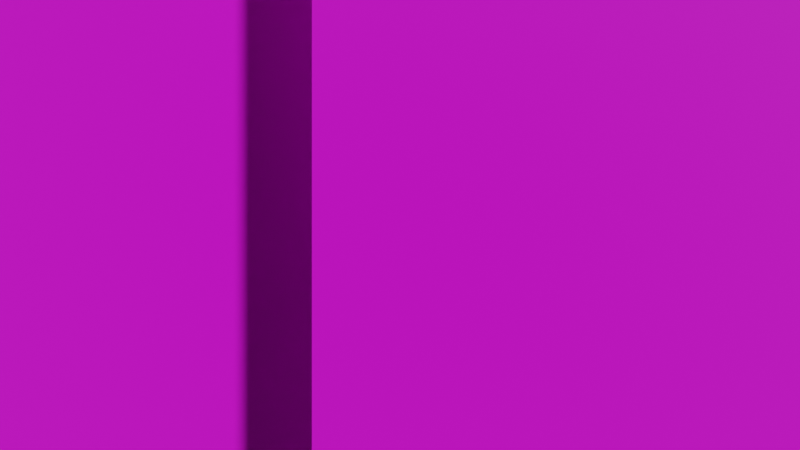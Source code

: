 # Source: bridge.blend  (saved by Blender 3.6.11; exported with 4.5.12 LTS)
import bpy
from mathutils import Matrix  # noqa: F401  (used for matrix-valued properties, if any)

bpy.ops.wm.read_factory_settings(use_empty=True)
scene = bpy.context.scene
scene.name = 'Scene'

# ---- collections
col_collection = bpy.data.collections.new('Collection'); scene.collection.children.link(col_collection)

# ---- images (referenced by path relative to the original .blend; pixels are not part of the script)
import os
ASSET_DIR = os.environ.get("B2B_ASSET_DIR", "")  # directory of the original .blend (textures are referenced by path, not embedded)
HERE = os.path.dirname(os.path.abspath(__file__))  # packed textures are extracted next to this script under _unpacked/

def load_image(name, relpath, width, height, colorspace="sRGB"):
    """Load a texture the original file referenced (path relative to the .blend, or extracted next to this script)."""
    p = next((c for c in (os.path.join(HERE, relpath), os.path.join(ASSET_DIR, relpath)) if relpath and os.path.exists(c)), "")
    if p:
        img = bpy.data.images.load(p, check_existing=True)
        img.name = name
    else:  # same state as the original file: an image datablock whose file is absent (Cycles renders it pink)
        img = bpy.data.images.new(name, width, height)
        img.source = "FILE"
        img.filepath = "//" + (relpath or name)
    img.colorspace_settings.name = colorspace
    return img
img_bridge_png = load_image('bridge.png', 'bridge.png', 1024, 1024, 'sRGB')
img_bg_bridge_png = load_image('bg_bridge.png', 'layers/bg_bridge.png', 1024, 1024, 'sRGB')

# ---- materials (node trees are filled in below, after node groups)
mat_material_001 = bpy.data.materials.new('Material.001')
mat_material_001.use_transparent_shadow = False
mat_material = bpy.data.materials.new('Material')
mat_material.alpha_threshold = 0.0
mat_material.use_transparent_shadow = False
mat_material.roughness = 0.5
mat_material.line_color = (0.0, 0.0, 0.0, 1.0)

# ---- material node trees
mat_material_001.use_nodes = True; mat_material_001.node_tree.nodes.clear()
_N = mat_material_001.node_tree.nodes; _L = mat_material_001.node_tree.links
n0 = _N.new('ShaderNodeBsdfPrincipled'); n0.name = 'Principled BSDF'; n0.location = (10, 300)
n0.distribution = 'GGX'
n0.subsurface_method = 'RANDOM_WALK_SKIN'
n0.inputs[2].default_value = 1.0
n0.inputs[3].default_value = 1.45
n0.inputs[27].default_value = (0.0, 0.0, 0.0, 1.0)
n0.inputs[28].default_value = 1.0
n1 = _N.new('ShaderNodeOutputMaterial'); n1.name = 'Material Output'; n1.location = (300, 300)
n2 = _N.new('ShaderNodeTexImage'); n2.name = 'Image Texture'; n2.location = (-280, 280)
n2.image = img_bridge_png
n2.interpolation = 'Closest'
_L.new(n0.outputs[0], n1.inputs[0])
_L.new(n2.outputs[0], n0.inputs[0])
_L.new(n2.outputs[1], n0.inputs[4])
n1.is_active_output = True
mat_material.use_nodes = True; mat_material.node_tree.nodes.clear()
_N = mat_material.node_tree.nodes; _L = mat_material.node_tree.links
n0 = _N.new('ShaderNodeOutputMaterial'); n0.name = 'Material Output'; n0.location = (300, 300)
n1 = _N.new('ShaderNodeBsdfPrincipled'); n1.name = 'Principled BSDF'; n1.location = (10, 300)
n1.distribution = 'GGX'
n1.subsurface_method = 'RANDOM_WALK_SKIN'
n1.inputs[2].default_value = 1.0
n1.inputs[3].default_value = 1.45
n1.inputs[27].default_value = (0.0, 0.0, 0.0, 1.0)
n1.inputs[28].default_value = 1.0
n2 = _N.new('ShaderNodeTexImage'); n2.name = 'Image Texture'; n2.location = (-280, 280)
n2.image = img_bg_bridge_png
n2.interpolation = 'Closest'
_L.new(n1.outputs[0], n0.inputs[0])
_L.new(n2.outputs[0], n1.inputs[0])
_L.new(n2.outputs[1], n1.inputs[4])
n0.is_active_output = True

# ---- world
world_world = bpy.data.worlds.new('World'); scene.world = world_world
world_world.use_nodes = True; world_world.node_tree.nodes.clear()
_N = world_world.node_tree.nodes; _L = world_world.node_tree.links
n0 = _N.new('ShaderNodeOutputWorld'); n0.name = 'World Output'; n0.location = (300, 300)
n1 = _N.new('ShaderNodeBackground'); n1.name = 'Background'; n1.location = (10, 300)
n1.inputs[0].default_value = (0.05088, 0.05088, 0.05088, 1.0)
_L.new(n1.outputs[0], n0.inputs[0])
n0.is_active_output = True
world_world.color = (0.05088, 0.05088, 0.05088)
world_world.use_sun_shadow = False
world_world.sun_shadow_jitter_overblur = 0.0

# ---- cameras
cam_camera = bpy.data.cameras.new('Camera')
cam_camera.lens = 13.08
cam_camera.lens_unit = 'FOV'

# ---- meshes
me_plane = bpy.data.meshes.new('Plane')
me_plane.from_pydata([(5.96e-08, 0.0, 0.0), (4.0, 0.0, 0.0), (5.96e-08, 0.0, 2.0), (4.0, 0.0, 2.0)], [], [(0, 1, 3, 2)])
_uv = me_plane.uv_layers.new(name='UVMap')
_uv.uv.foreach_set('vector', [0.0, 0.0, 1.0, 0.0, 1.0, 1.0, 0.0, 1.0])
me_plane.materials.append(mat_material_001)
me_plane.update()
me_plane_001 = bpy.data.meshes.new('Plane.001')
me_plane_001.from_pydata([(0.0, 0.0, 0.0), (1.0, 0.0, 0.0), (0.0, 0.0, 1.0), (1.0, 0.0, 1.0)], [], [(0, 1, 3, 2)])
_uv = me_plane_001.uv_layers.new(name='UVMap')
_uv.uv.foreach_set('vector', [0.0, 0.0, 1.0, 0.0, 1.0, 1.0, 0.0, 1.0])
me_plane_001.update()
me_plane_002 = bpy.data.meshes.new('Plane.002')
me_plane_002.from_pydata([(0.0, 0.0, 0.0), (1.0, 0.0, 0.0), (0.0, 0.0, 1.0), (1.0, 0.0, 1.0)], [], [(0, 1, 3, 2)])
_uv = me_plane_002.uv_layers.new(name='UVMap')
_uv.uv.foreach_set('vector', [0.0, 0.0, 1.0, 0.0, 1.0, 1.0, 0.0, 1.0])
me_plane_002.materials.append(mat_material)
me_plane_002.update()

# ---- objects
ob_tilemap = bpy.data.objects.new('tilemap', me_plane)
ob_plane = bpy.data.objects.new('Plane', me_plane_001)
ob_bg_bridge = bpy.data.objects.new('bg_bridge', me_plane_002)
ob_camera = bpy.data.objects.new('Camera', cam_camera)

# ---- transforms, parenting, visibility, modifiers, constraints
ob_tilemap.location = (0.0, 0.0, 0.0)
ob_tilemap.scale = (32.0, 32.0, 32.0)
ob_plane.location = (0.0, 0.0, 0.0)
ob_bg_bridge.location = (-85.22, 10.0, -58.56)
ob_bg_bridge.scale = (256.0, 2.0, 128.0)
ob_camera.location = (3.029, -10.0, 35.22)
ob_camera.rotation_euler = (1.571, -0.0, 0.0)

# ---- collection membership
col_collection.objects.link(ob_tilemap)
col_collection.objects.link(ob_plane)
col_collection.objects.link(ob_bg_bridge)
col_collection.objects.link(ob_camera)

# ---- scene / render settings (as saved in the file)
scene.camera = ob_camera
scene.frame_start = 1; scene.frame_end = 250; scene.frame_set(1)
scene.render.engine = 'BLENDER_EEVEE_NEXT'
scene.cycles.sampling_pattern = 'TABULATED_SOBOL'
scene.view_settings.view_transform = 'Filmic'
bpy.context.view_layer.update()

# ---- added for rendering (the .blend has no usable light): sun
light_auto_sun = bpy.data.lights.new('AutoSun', 'SUN')
light_auto_sun.energy = 3.0
light_auto_sun.angle = 0.0523599
ob_auto_sun = bpy.data.objects.new('AutoSun', light_auto_sun)
scene.collection.objects.link(ob_auto_sun)
ob_auto_sun.rotation_euler = (0.872665, 0.174533, 0.523599)
bpy.context.view_layer.update()

